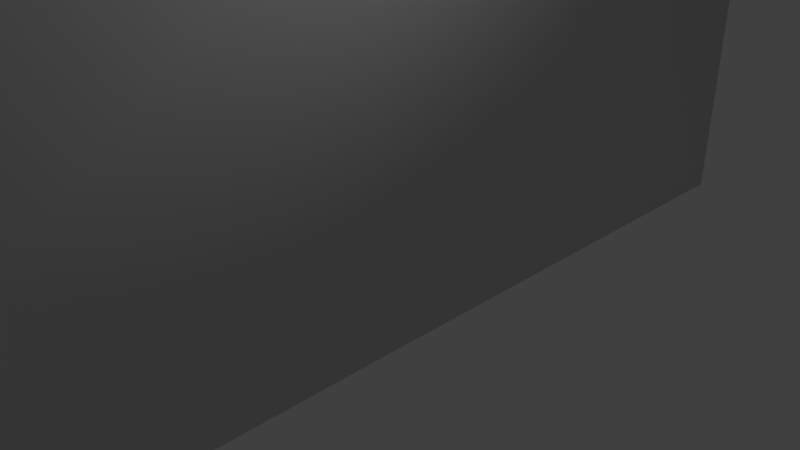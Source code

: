 # Source: wall.blend  (saved by Blender 2.68.0; exported with 4.5.12 LTS)
import bpy
from mathutils import Matrix  # noqa: F401  (used for matrix-valued properties, if any)

bpy.ops.wm.read_factory_settings(use_empty=True)
scene = bpy.context.scene
scene.name = 'Scene'

# ---- collections
col_collection_1 = bpy.data.collections.new('Collection 1'); scene.collection.children.link(col_collection_1)

# ---- materials (node trees are filled in below, after node groups)
mat_rock = bpy.data.materials.new('rock')
mat_rock.alpha_threshold = 0.0
mat_rock.use_transparent_shadow = False
mat_rock.roughness = 0.5
mat_rock.line_color = (0.0, 0.0, 0.0, 1.0)
mat_wood = bpy.data.materials.new('wood')
mat_wood.alpha_threshold = 0.0
mat_wood.use_transparent_shadow = False
mat_wood.diffuse_color = (0.8, 0.7121, 0.535, 1.0)
mat_wood.roughness = 0.5
mat_wood.line_color = (0.0, 0.0, 0.0, 1.0)

# ---- material node trees

# ---- world
world_world = bpy.data.worlds.new('World'); scene.world = world_world
world_world.color = (0.05088, 0.05088, 0.05088)
world_world.use_sun_shadow = False
world_world.sun_shadow_jitter_overblur = 0.0
world_world.cycles.sampling_method = 'MANUAL'
world_world.cycles.sample_map_resolution = 256

# ---- cameras
cam_camera = bpy.data.cameras.new('Camera')
cam_camera.clip_end = 100.0
cam_camera.lens = 35.0
cam_camera.sensor_width = 32.0
cam_camera.sensor_height = 18.0
cam_camera.ortho_scale = 7.314
cam_camera.dof.focus_distance = 0.0
cam_camera.dof.aperture_fstop = 128.0

# ---- lights
light_lamp = bpy.data.lights.new('Lamp', 'POINT')
light_lamp.transmission_factor = 0.0
light_lamp.cutoff_distance = 30.0
light_lamp.energy = 100.0
light_lamp.shadow_buffer_clip_start = 1.001
light_lamp.shadow_soft_size = 0.1
light_lamp.shadow_maximum_resolution = 0.006
light_lamp.use_absolute_resolution = True
light_lamp.cycles.use_multiple_importance_sampling = False

# ---- meshes
me_cube_002 = bpy.data.meshes.new('Cube.002')
me_cube_002.from_pydata([(8.286, -0.4999, 3.79), (8.568, 0.4486, 3.798), (8.531, 0.4664, 0.0), (8.249, -0.4691, 0.0), (18.89, 0.4472, 3.798), (18.61, -0.5013, 3.79), (18.57, -0.4705, 0.0), (18.86, 0.465, 0.0), (13.73, 0.4479, 3.798), (13.41, -0.4698, 0.0), (13.69, 0.4657, 0.0), (13.45, -0.5006, 3.79), (12.88, 0.4481, 3.798), (12.56, -0.4697, 0.0), (12.84, 0.4658, 0.0), (12.59, -0.5005, 3.79), (13.52, 0.9365, 4.249), (13.2, -0.8683, 0.0), (13.48, 0.9377, 0.0), (13.23, -0.8949, 4.234), (13.1, 0.9365, 4.249), (12.78, -0.8682, 0.0), (13.06, 0.9378, 0.0), (12.82, -0.8949, 4.234), (7.968, -0.01345, 2.426)], [], [(8, 11, 5, 4), (11, 9, 6, 5), (10, 8, 4, 7), (9, 10, 7, 6), (7, 4, 5, 6), (16, 19, 11, 8), (19, 17, 9, 11), (18, 16, 8, 10), (17, 18, 10, 9), (1, 0, 15, 12), (0, 3, 13, 15), (2, 1, 12, 14), (3, 2, 14, 13), (20, 23, 19, 16), (23, 21, 17, 19), (22, 20, 16, 18), (21, 22, 18, 17), (12, 15, 23, 20), (15, 13, 21, 23), (14, 12, 20, 22), (13, 14, 22, 21), (3, 0, 24), (1, 2, 24), (2, 3, 24), (0, 1, 24)])
me_cube_002.polygons.foreach_set('use_smooth', [True] * 25)
_uv = me_cube_002.uv_layers.new(name='UVMap')
_uv.uv.foreach_set('vector', [0.2527, 0.6532, 0.1118, 0.2661, 2.693, 0.2661, 2.834, 0.6532, 0.1118, 0.3259, 0.09336, -0.5865, 2.675, -0.5865, 2.693, 0.3259, 0.2342, 0.7485, 0.2527, 1.664, 2.834, 1.664, 2.815, 0.7485, 0.09336, 0.268, 0.2342, 0.6498, 2.815, 0.6498, 2.675, 0.268, 0.7244, 0.7485, 0.7295, 1.664, 0.1495, 1.661, 0.1524, 0.7485, 0.03085, 0.479, -1.089, 0.4739, -0.8505, 0.3259, -0.2704, 0.3286, 0.911, 0.4739, 0.9088, -0.5865, 1.152, -0.5865, 1.15, 0.3259, 0.01296, 0.7485, 0.03085, 1.814, -0.2704, 1.664, -0.2756, 0.7485, 0.9866, 0.7728, 1.127, 1.51, 1.234, 1.317, 1.093, 0.9355, 0.6715, 0.6532, 0.5306, 0.2661, 2.685, 0.2661, 2.825, 0.6532, 0.5306, 0.3259, 0.5122, -0.5865, 2.666, -0.5865, 2.685, 0.3259, 0.653, 0.7485, 0.6715, 1.664, 2.825, 1.664, 2.807, 0.7485, 0.5122, 0.268, 0.653, 0.6498, 2.807, 0.6498, 2.666, 0.268, 0.9376, 0.1868, 0.7967, -0.5606, 1.005, -0.5606, 1.146, 0.1868, 0.7967, 0.4739, 0.7783, -0.5865, 0.9866, -0.5865, 1.005, 0.4739, 0.9192, 0.7485, 0.9376, 1.814, 1.146, 1.814, 1.127, 0.7485, 0.7783, 0.7728, 0.9192, 1.51, 1.127, 1.51, 0.9866, 0.7728, 0.7296, 0.3286, 0.1495, 0.3259, -0.08895, 0.4739, 1.031, 0.479, 0.1495, 0.3259, 0.1524, -0.5865, -0.09124, -0.5865, -0.08895, 0.4739, 0.7244, 0.7485, 0.7296, 1.664, 1.031, 1.814, 1.013, 0.7485, 0.6661, 0.268, 0.807, 0.6498, 0.9192, 0.8424, 0.7783, 0.1053, 0.1524, 0.7485, 0.1495, 1.661, 0.439, 1.205, 0.6715, 0.3286, 0.653, -0.5865, 0.3716, -0.1296, 0.7244, 0.7485, 0.1524, 0.7485, 0.439, 1.205, 0.1495, 0.3259, 0.7296, 0.3286, 0.439, -0.1296])
me_cube_002.materials.append(mat_rock)
me_cube_002.materials.append(mat_wood)
me_cube_002.use_remesh_preserve_volume = False
me_cube_002.use_remesh_preserve_attributes = False
me_cube_002.use_mirror_vertex_groups = False
me_cube_002.update()

# ---- objects
ob_cube_002 = bpy.data.objects.new('Cube.002', me_cube_002)
ob_lamp = bpy.data.objects.new('Lamp', light_lamp)
ob_camera = bpy.data.objects.new('Camera', cam_camera)

# ---- transforms, parenting, visibility, modifiers, constraints
ob_cube_002.location = (-0.2246, -0.1041, 22.74)
ob_cube_002.rotation_euler = (1.571, 1.571, 0.0)
ob_cube_002.scale = (1.282, 1.001, 2.174)
ob_cube_002.lock_rotations_4d = False
ob_cube_002.empty_display_type = 'ARROWS'
ob_cube_002.lineart.crease_threshold = 0.0
_m = ob_cube_002.modifiers.new('Mirror', 'MIRROR')
_m.use_axis = (False, False, True)
_m.use_clip = True
ob_lamp.location = (4.076, 1.005, 5.904)
ob_lamp.rotation_euler = (0.6503, 0.05522, 1.866)
ob_lamp.lock_rotations_4d = False
ob_lamp.empty_display_type = 'ARROWS'
ob_lamp.color = (0.0, 0.0, 0.0, 0.0)
ob_lamp.lineart.crease_threshold = 0.0
ob_camera.location = (7.481, -6.508, 5.344)
ob_camera.rotation_euler = (1.109, 0.01082, 0.8149)
ob_camera.lock_rotations_4d = False
ob_camera.empty_display_type = 'ARROWS'
ob_camera.color = (0.0, 0.0, 0.0, 0.0)
ob_camera.display_type = 'WIRE'
ob_camera.lineart.crease_threshold = 0.0

# ---- collection membership
col_collection_1.objects.link(ob_cube_002)
col_collection_1.objects.link(ob_lamp)
col_collection_1.objects.link(ob_camera)

# ---- scene / render settings (as saved in the file)
scene.camera = ob_camera
scene.frame_start = 1; scene.frame_end = 250; scene.frame_set(1)
scene.render.engine = 'BLENDER_EEVEE_NEXT'
scene.render.image_settings.color_mode = 'RGB'
scene.render.image_settings.compression = 90
scene.render.resolution_percentage = 50
scene.render.dither_intensity = 0.0
scene.cycles.use_denoising = False
scene.cycles.samples = 10
scene.cycles.sampling_pattern = 'TABULATED_SOBOL'
scene.cycles.light_sampling_threshold = 0.0
scene.cycles.use_adaptive_sampling = False
scene.cycles.use_light_tree = False
scene.cycles.blur_glossy = 0.0
scene.cycles.volume_bounces = 1
scene.cycles.pixel_filter_type = 'GAUSSIAN'
scene.cycles.sample_clamp_indirect = 0.0
scene.view_settings.view_transform = 'Standard'
bpy.context.view_layer.update()
